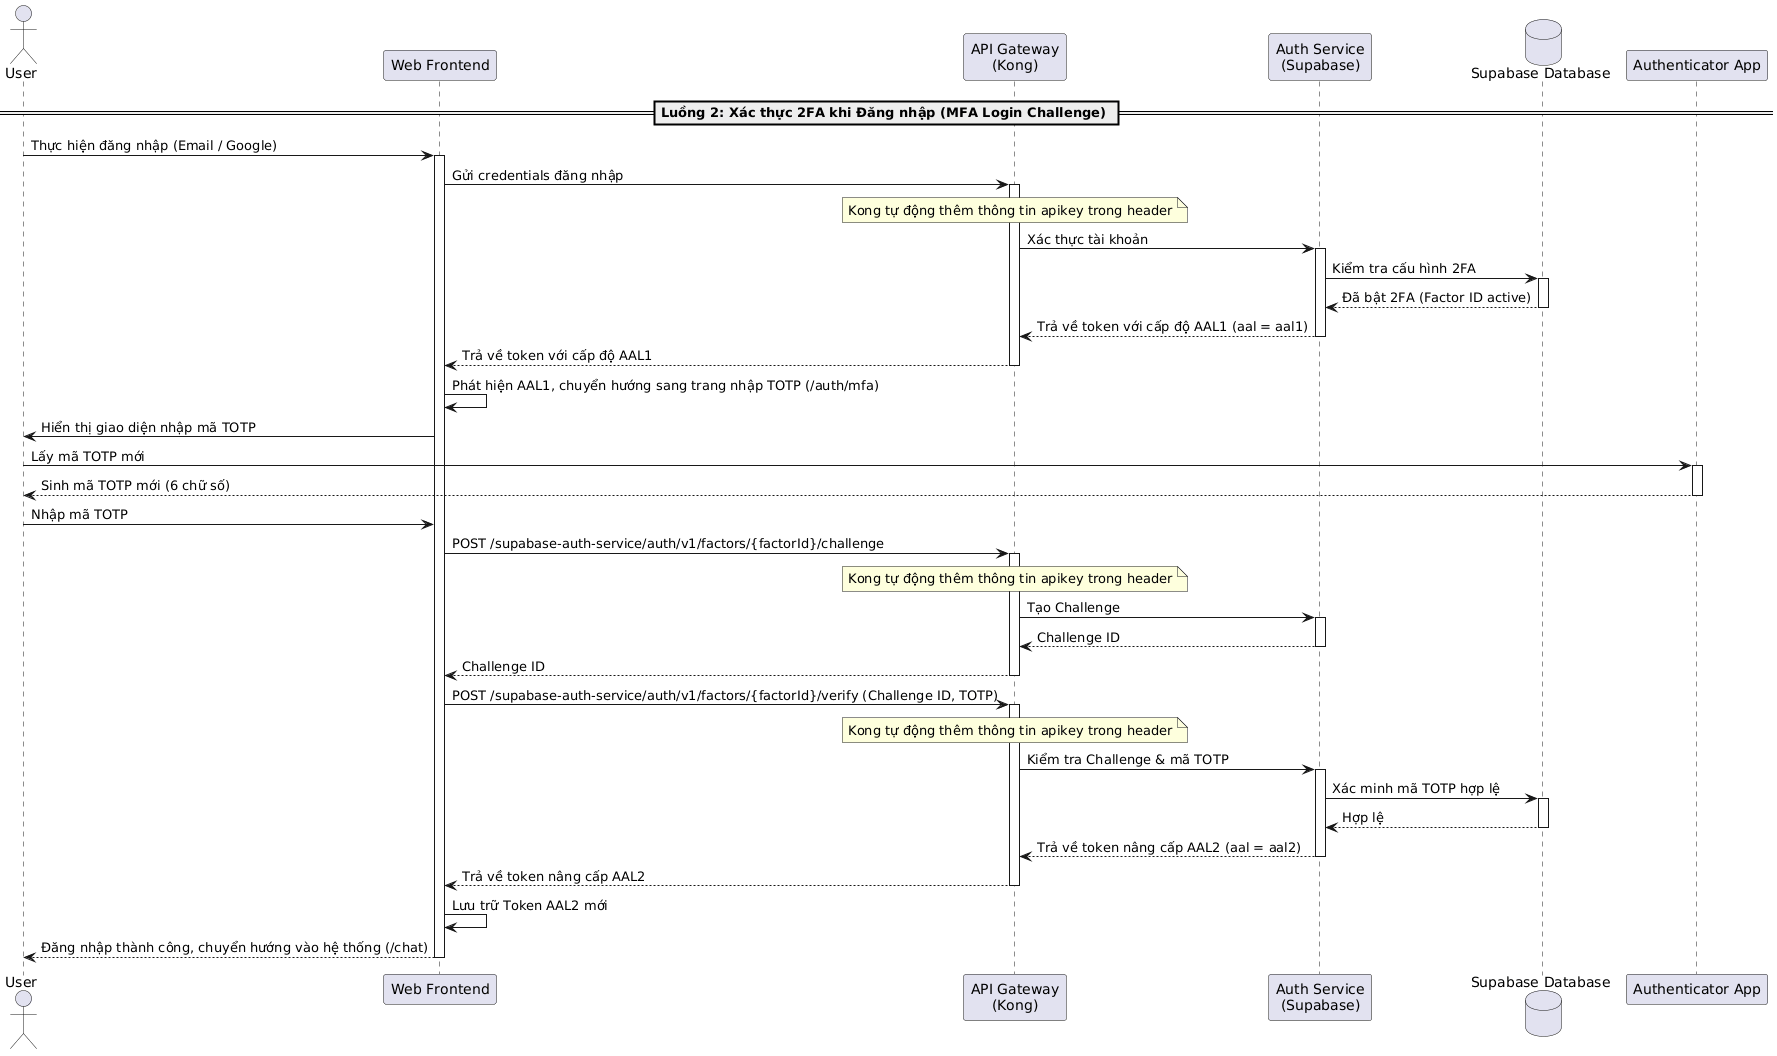

The diagram above was rendered by PlantUML. Its source (embedded in the PNG):
@startuml
actor "User" as User
participant "Web Frontend" as Frontend
participant "API Gateway\n(Kong)" as Kong
participant "Auth Service\n(Supabase)" as AuthService
database "Supabase Database" as DB
participant "Authenticator App" as AuthApp

== Luồng 2: Xác thực 2FA khi Đăng nhập (MFA Login Challenge) ==
User -> Frontend: Thực hiện đăng nhập (Email / Google)
activate Frontend
Frontend -> Kong: Gửi credentials đăng nhập
activate Kong
note over Kong: Kong tự động thêm thông tin apikey trong header
Kong -> AuthService: Xác thực tài khoản
activate AuthService
AuthService -> DB: Kiểm tra cấu hình 2FA
activate DB
DB --> AuthService: Đã bật 2FA (Factor ID active)
deactivate DB
AuthService --> Kong: Trả về token với cấp độ AAL1 (aal = aal1)
deactivate AuthService
Kong --> Frontend: Trả về token với cấp độ AAL1
deactivate Kong

Frontend -> Frontend: Phát hiện AAL1, chuyển hướng sang trang nhập TOTP (/auth/mfa)
Frontend -> User: Hiển thị giao diện nhập mã TOTP
User -> AuthApp: Lấy mã TOTP mới
activate AuthApp
AuthApp --> User: Sinh mã TOTP mới (6 chữ số)
deactivate AuthApp

User -> Frontend: Nhập mã TOTP
Frontend -> Kong: POST /supabase-auth-service/auth/v1/factors/{factorId}/challenge
activate Kong
note over Kong: Kong tự động thêm thông tin apikey trong header
Kong -> AuthService: Tạo Challenge
activate AuthService
AuthService --> Kong: Challenge ID
deactivate AuthService
Kong --> Frontend: Challenge ID
deactivate Kong

Frontend -> Kong: POST /supabase-auth-service/auth/v1/factors/{factorId}/verify (Challenge ID, TOTP)
activate Kong
note over Kong: Kong tự động thêm thông tin apikey trong header
Kong -> AuthService: Kiểm tra Challenge & mã TOTP
activate AuthService
AuthService -> DB: Xác minh mã TOTP hợp lệ
activate DB
DB --> AuthService: Hợp lệ
deactivate DB
AuthService --> Kong: Trả về token nâng cấp AAL2 (aal = aal2)
deactivate AuthService
Kong --> Frontend: Trả về token nâng cấp AAL2
deactivate Kong

Frontend -> Frontend: Lưu trữ Token AAL2 mới
Frontend --> User: Đăng nhập thành công, chuyển hướng vào hệ thống (/chat)
deactivate Frontend
@enduml